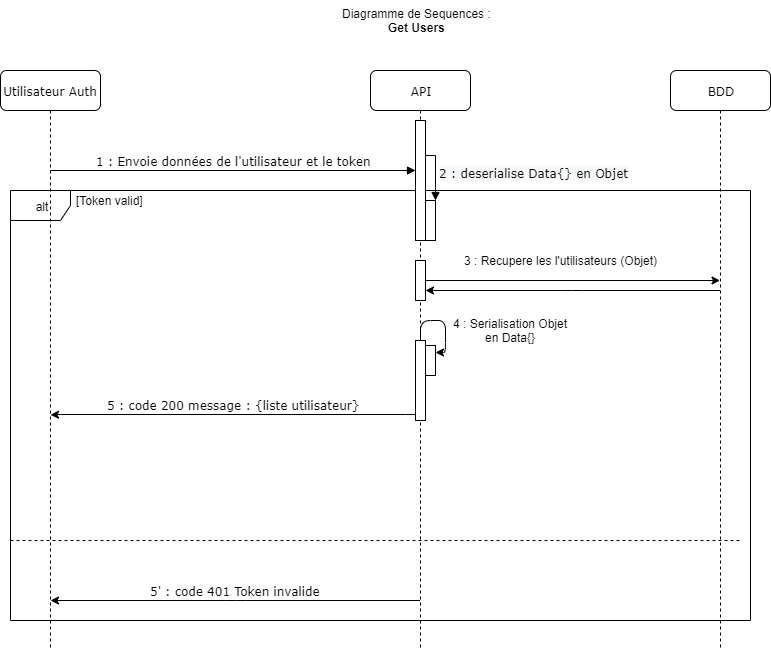

The diagram above was exported from draw.io. Its source (the exported page's mxGraphModel, read from the mxfile embedded in the PNG):
<mxGraphModel dx="1408" dy="808" grid="1" gridSize="10" guides="1" tooltips="1" connect="1" arrows="1" fold="1" page="1" pageScale="1" pageWidth="1100" pageHeight="850" background="#ffffff" math="0" shadow="0">
  <root>
    <mxCell id="0" />
    <mxCell id="1" parent="0" />
    <mxCell id="iVb1Nu-RLqh_Ps4pL5e1-4" value="alt" style="shape=umlFrame;whiteSpace=wrap;html=1;" parent="1" vertex="1">
      <mxGeometry x="110" y="200" width="740" height="430" as="geometry" />
    </mxCell>
    <mxCell id="7baba1c4bc27f4b0-2" value="API" style="shape=umlLifeline;perimeter=lifelinePerimeter;whiteSpace=wrap;html=1;container=1;collapsible=0;recursiveResize=0;outlineConnect=0;rounded=1;shadow=0;comic=0;labelBackgroundColor=none;strokeWidth=1;fontFamily=Verdana;fontSize=12;align=center;" parent="1" vertex="1">
      <mxGeometry x="470" y="80" width="100" height="580" as="geometry" />
    </mxCell>
    <mxCell id="7baba1c4bc27f4b0-10" value="" style="html=1;points=[];perimeter=orthogonalPerimeter;rounded=0;shadow=0;comic=0;labelBackgroundColor=none;strokeWidth=1;fontFamily=Verdana;fontSize=12;align=center;" parent="7baba1c4bc27f4b0-2" vertex="1">
      <mxGeometry x="45" y="50" width="10" height="120" as="geometry" />
    </mxCell>
    <mxCell id="iVb1Nu-RLqh_Ps4pL5e1-6" value="" style="html=1;points=[];perimeter=orthogonalPerimeter;rounded=0;shadow=0;comic=0;labelBackgroundColor=none;strokeWidth=1;fontFamily=Verdana;fontSize=12;align=center;" parent="7baba1c4bc27f4b0-2" vertex="1">
      <mxGeometry x="45" y="270" width="10" height="80" as="geometry" />
    </mxCell>
    <mxCell id="LV2I9NvE3ghpiDwzhbIk-7" value="" style="html=1;points=[];perimeter=orthogonalPerimeter;rounded=0;shadow=0;comic=0;labelBackgroundColor=none;strokeWidth=1;fontFamily=Verdana;fontSize=12;align=center;" vertex="1" parent="7baba1c4bc27f4b0-2">
      <mxGeometry x="45" y="190" width="10" height="40" as="geometry" />
    </mxCell>
    <mxCell id="7baba1c4bc27f4b0-3" value="BDD" style="shape=umlLifeline;perimeter=lifelinePerimeter;whiteSpace=wrap;html=1;container=1;collapsible=0;recursiveResize=0;outlineConnect=0;rounded=1;shadow=0;comic=0;labelBackgroundColor=none;strokeWidth=1;fontFamily=Verdana;fontSize=12;align=center;" parent="1" vertex="1">
      <mxGeometry x="770" y="80" width="100" height="580" as="geometry" />
    </mxCell>
    <mxCell id="7baba1c4bc27f4b0-8" value="Utilisateur Auth" style="shape=umlLifeline;perimeter=lifelinePerimeter;whiteSpace=wrap;html=1;container=1;collapsible=0;recursiveResize=0;outlineConnect=0;rounded=1;shadow=0;comic=0;labelBackgroundColor=none;strokeWidth=1;fontFamily=Verdana;fontSize=12;align=center;" parent="1" vertex="1">
      <mxGeometry x="100" y="80" width="100" height="580" as="geometry" />
    </mxCell>
    <mxCell id="7baba1c4bc27f4b0-20" value="1 : Envoie données de l'utilisateur et le token" style="html=1;verticalAlign=bottom;endArrow=block;labelBackgroundColor=none;fontFamily=Verdana;fontSize=12;edgeStyle=elbowEdgeStyle;elbow=vertical;" parent="1" target="7baba1c4bc27f4b0-10" edge="1">
      <mxGeometry relative="1" as="geometry">
        <mxPoint x="150" y="180" as="sourcePoint" />
        <mxPoint x="280" y="180" as="targetPoint" />
      </mxGeometry>
    </mxCell>
    <mxCell id="iVb1Nu-RLqh_Ps4pL5e1-7" value="" style="html=1;points=[];perimeter=orthogonalPerimeter;rounded=0;shadow=0;comic=0;labelBackgroundColor=none;strokeWidth=1;fontFamily=Verdana;fontSize=12;align=center;strokeColor=#000000;" parent="1" vertex="1">
      <mxGeometry x="525" y="355" width="10" height="30" as="geometry" />
    </mxCell>
    <mxCell id="iVb1Nu-RLqh_Ps4pL5e1-8" style="edgeStyle=orthogonalEdgeStyle;rounded=1;orthogonalLoop=1;jettySize=auto;html=1;entryX=1.009;entryY=0.249;entryDx=0;entryDy=0;entryPerimeter=0;startArrow=none;startFill=0;endArrow=classic;endFill=1;" parent="1" source="iVb1Nu-RLqh_Ps4pL5e1-6" target="iVb1Nu-RLqh_Ps4pL5e1-7" edge="1">
      <mxGeometry relative="1" as="geometry">
        <Array as="points">
          <mxPoint x="520" y="330" />
          <mxPoint x="545" y="330" />
          <mxPoint x="545" y="362" />
        </Array>
      </mxGeometry>
    </mxCell>
    <mxCell id="iVb1Nu-RLqh_Ps4pL5e1-9" value="4 : Serialisation Objet en Data{}" style="text;html=1;strokeColor=none;fillColor=none;align=center;verticalAlign=middle;whiteSpace=wrap;rounded=0;" parent="1" vertex="1">
      <mxGeometry x="550" y="330" width="120" height="20" as="geometry" />
    </mxCell>
    <mxCell id="iVb1Nu-RLqh_Ps4pL5e1-10" value="5 : code 200 message : {liste utilisateur}" style="html=1;verticalAlign=bottom;endArrow=none;labelBackgroundColor=none;fontFamily=Verdana;fontSize=12;edgeStyle=elbowEdgeStyle;elbow=vertical;startArrow=classic;startFill=1;endFill=0;" parent="1" edge="1">
      <mxGeometry relative="1" as="geometry">
        <mxPoint x="150" y="424.29" as="sourcePoint" />
        <mxPoint x="515" y="424.29" as="targetPoint" />
      </mxGeometry>
    </mxCell>
    <mxCell id="iVb1Nu-RLqh_Ps4pL5e1-13" value="Diagramme de Sequences :&lt;br&gt;&lt;div style=&quot;text-align: center&quot;&gt;&lt;b&gt;Get Users&lt;/b&gt;&lt;/div&gt;" style="text;html=1;" parent="1" vertex="1">
      <mxGeometry x="440" y="10" width="180" height="40" as="geometry" />
    </mxCell>
    <mxCell id="LV2I9NvE3ghpiDwzhbIk-1" value="[Token valid]&amp;nbsp;" style="text;html=1;strokeColor=none;fillColor=none;align=center;verticalAlign=middle;whiteSpace=wrap;rounded=0;" vertex="1" parent="1">
      <mxGeometry x="170" y="200" width="80" height="20" as="geometry" />
    </mxCell>
    <mxCell id="LV2I9NvE3ghpiDwzhbIk-2" value="" style="html=1;points=[];perimeter=orthogonalPerimeter;" vertex="1" parent="1">
      <mxGeometry x="525" y="210" width="10" height="40" as="geometry" />
    </mxCell>
    <mxCell id="LV2I9NvE3ghpiDwzhbIk-3" value="&lt;span style=&quot;font-family: &amp;#34;verdana&amp;#34; ; font-size: 12px ; text-align: center ; background-color: rgb(248 , 249 , 250)&quot;&gt;2 : deserialise Data{} en Objet&lt;/span&gt;" style="edgeStyle=orthogonalEdgeStyle;html=1;align=left;spacingLeft=2;endArrow=block;rounded=0;entryX=1;entryY=0;exitX=0.967;exitY=0.295;exitDx=0;exitDy=0;exitPerimeter=0;" edge="1" target="LV2I9NvE3ghpiDwzhbIk-2" parent="1" source="7baba1c4bc27f4b0-10">
      <mxGeometry relative="1" as="geometry">
        <mxPoint x="635" y="270" as="sourcePoint" />
        <Array as="points" />
      </mxGeometry>
    </mxCell>
    <mxCell id="LV2I9NvE3ghpiDwzhbIk-6" value="" style="endArrow=classic;html=1;anchorPointDirection=0;edgeStyle=elbowEdgeStyle;elbow=vertical;" edge="1" parent="1" source="LV2I9NvE3ghpiDwzhbIk-7" target="7baba1c4bc27f4b0-3">
      <mxGeometry width="50" height="50" relative="1" as="geometry">
        <mxPoint x="530" y="270" as="sourcePoint" />
        <mxPoint x="590" y="345" as="targetPoint" />
      </mxGeometry>
    </mxCell>
    <mxCell id="LV2I9NvE3ghpiDwzhbIk-8" value="3 : Recupere les l'utilisateurs (Objet)" style="text;html=1;align=center;verticalAlign=middle;resizable=0;points=[];;autosize=1;" vertex="1" parent="1">
      <mxGeometry x="555" y="260" width="210" height="20" as="geometry" />
    </mxCell>
    <mxCell id="LV2I9NvE3ghpiDwzhbIk-9" value="" style="endArrow=none;html=1;anchorPointDirection=0;edgeStyle=elbowEdgeStyle;elbow=vertical;startArrow=classic;startFill=1;endFill=0;" edge="1" parent="1">
      <mxGeometry width="50" height="50" relative="1" as="geometry">
        <mxPoint x="525" y="300" as="sourcePoint" />
        <mxPoint x="819.5" y="300" as="targetPoint" />
      </mxGeometry>
    </mxCell>
    <mxCell id="LV2I9NvE3ghpiDwzhbIk-14" value="" style="endArrow=none;dashed=1;html=1;" edge="1" parent="1">
      <mxGeometry width="50" height="50" relative="1" as="geometry">
        <mxPoint x="110" y="550" as="sourcePoint" />
        <mxPoint x="840" y="550" as="targetPoint" />
      </mxGeometry>
    </mxCell>
    <mxCell id="LV2I9NvE3ghpiDwzhbIk-15" value="5' : code 401 Token invalide" style="html=1;verticalAlign=bottom;endArrow=none;labelBackgroundColor=none;fontFamily=Verdana;fontSize=12;edgeStyle=elbowEdgeStyle;elbow=vertical;startArrow=classic;startFill=1;endFill=0;" edge="1" parent="1">
      <mxGeometry relative="1" as="geometry">
        <mxPoint x="150" y="610" as="sourcePoint" />
        <mxPoint x="519.5" y="610" as="targetPoint" />
      </mxGeometry>
    </mxCell>
  </root>
</mxGraphModel>